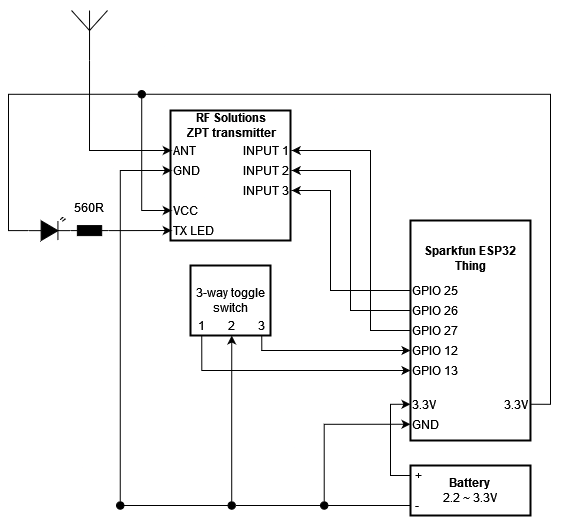

The diagram above was exported from draw.io. Its source (the exported page's mxGraphModel, read from the mxfile embedded in the PNG):
<mxGraphModel dx="2074" dy="1114" grid="1" gridSize="10" guides="1" tooltips="1" connect="1" arrows="1" fold="1" page="1" pageScale="1" pageWidth="850" pageHeight="1100" background="#ffffff" math="0" shadow="0">
  <root>
    <mxCell id="0" />
    <mxCell id="1" parent="0" />
    <mxCell id="TRT-cvbCMC-c5fuANNfb-1" value="" style="rounded=0;whiteSpace=wrap;html=1;gradientColor=none;glass=0;strokeWidth=2;" parent="1" vertex="1">
      <mxGeometry x="290" y="380" width="120" height="130" as="geometry" />
    </mxCell>
    <mxCell id="TRT-cvbCMC-c5fuANNfb-2" value="&lt;div align=&quot;center&quot;&gt;&lt;b&gt;Sparkfun ESP32 Thing&lt;/b&gt;&lt;/div&gt;&lt;div align=&quot;center&quot;&gt;&lt;b&gt;&lt;br&gt;&lt;/b&gt;&lt;/div&gt;&lt;div align=&quot;center&quot;&gt;&lt;b&gt;&lt;br&gt;&lt;/b&gt;&lt;/div&gt;&lt;div align=&quot;center&quot;&gt;&lt;b&gt;&lt;br&gt;&lt;/b&gt;&lt;/div&gt;&lt;div align=&quot;center&quot;&gt;&lt;b&gt;&lt;br&gt;&lt;/b&gt;&lt;/div&gt;&lt;div align=&quot;center&quot;&gt;&lt;b&gt;&lt;br&gt;&lt;/b&gt;&lt;/div&gt;&lt;div align=&quot;center&quot;&gt;&lt;b&gt;&lt;br&gt;&lt;/b&gt;&lt;/div&gt;&lt;div align=&quot;center&quot;&gt;&lt;b&gt;&lt;br&gt;&lt;/b&gt;&lt;/div&gt;&lt;div align=&quot;center&quot;&gt;&lt;b&gt;&lt;br&gt;&lt;/b&gt;&lt;/div&gt;&lt;div align=&quot;center&quot;&gt;&lt;b&gt;&lt;br&gt;&lt;/b&gt;&lt;/div&gt;&lt;div align=&quot;center&quot;&gt;&lt;b&gt;&lt;br&gt;&lt;/b&gt;&lt;/div&gt;" style="rounded=0;whiteSpace=wrap;html=1;align=center;strokeWidth=2;" parent="1" vertex="1">
      <mxGeometry x="529.97" y="490" width="120" height="220" as="geometry" />
    </mxCell>
    <mxCell id="TRT-cvbCMC-c5fuANNfb-3" value="&lt;div&gt;&lt;b&gt;Battery&lt;/b&gt;&lt;br&gt;&lt;/div&gt;&lt;div&gt;2.2 ~ 3.3V&lt;/div&gt;" style="rounded=0;whiteSpace=wrap;html=1;strokeWidth=2;" parent="1" vertex="1">
      <mxGeometry x="530" y="735" width="120" height="50" as="geometry" />
    </mxCell>
    <mxCell id="TRT-cvbCMC-c5fuANNfb-4" value="3-way toggle switch" style="rounded=0;whiteSpace=wrap;html=1;strokeWidth=2;" parent="1" vertex="1">
      <mxGeometry x="310" y="535" width="80" height="70" as="geometry" />
    </mxCell>
    <mxCell id="TRT-cvbCMC-c5fuANNfb-5" value="2" style="text;html=1;align=center;verticalAlign=middle;whiteSpace=wrap;rounded=0;" parent="1" vertex="1">
      <mxGeometry x="336.25" y="585" width="30" height="20" as="geometry" />
    </mxCell>
    <mxCell id="TRT-cvbCMC-c5fuANNfb-6" style="edgeStyle=orthogonalEdgeStyle;rounded=0;orthogonalLoop=1;jettySize=auto;html=1;exitX=0.5;exitY=1;exitDx=0;exitDy=0;entryX=0;entryY=0.5;entryDx=0;entryDy=0;" parent="1" source="TRT-cvbCMC-c5fuANNfb-7" target="TRT-cvbCMC-c5fuANNfb-11" edge="1">
      <mxGeometry relative="1" as="geometry" />
    </mxCell>
    <mxCell id="TRT-cvbCMC-c5fuANNfb-7" value="1" style="text;html=1;align=center;verticalAlign=middle;whiteSpace=wrap;rounded=0;" parent="1" vertex="1">
      <mxGeometry x="306.25" y="585" width="30" height="20" as="geometry" />
    </mxCell>
    <mxCell id="TRT-cvbCMC-c5fuANNfb-8" style="edgeStyle=orthogonalEdgeStyle;rounded=0;orthogonalLoop=1;jettySize=auto;html=1;exitX=0.5;exitY=1;exitDx=0;exitDy=0;entryX=0;entryY=0.5;entryDx=0;entryDy=0;" parent="1" source="TRT-cvbCMC-c5fuANNfb-9" target="TRT-cvbCMC-c5fuANNfb-10" edge="1">
      <mxGeometry relative="1" as="geometry">
        <Array as="points">
          <mxPoint x="381" y="620" />
        </Array>
      </mxGeometry>
    </mxCell>
    <mxCell id="TRT-cvbCMC-c5fuANNfb-9" value="3" style="text;html=1;align=center;verticalAlign=middle;whiteSpace=wrap;rounded=0;" parent="1" vertex="1">
      <mxGeometry x="366.25" y="585" width="30" height="20" as="geometry" />
    </mxCell>
    <mxCell id="TRT-cvbCMC-c5fuANNfb-10" value="GPIO 12" style="text;html=1;align=left;verticalAlign=middle;whiteSpace=wrap;rounded=0;labelPosition=center;verticalLabelPosition=middle;" parent="1" vertex="1">
      <mxGeometry x="529.97" y="610" width="50" height="20" as="geometry" />
    </mxCell>
    <mxCell id="TRT-cvbCMC-c5fuANNfb-11" value="GPIO 13" style="text;html=1;align=left;verticalAlign=middle;whiteSpace=wrap;rounded=0;labelPosition=center;verticalLabelPosition=middle;" parent="1" vertex="1">
      <mxGeometry x="529.97" y="630" width="50" height="20" as="geometry" />
    </mxCell>
    <mxCell id="TRT-cvbCMC-c5fuANNfb-12" value="3.3V" style="text;html=1;align=left;verticalAlign=middle;whiteSpace=wrap;rounded=0;labelPosition=center;verticalLabelPosition=middle;" parent="1" vertex="1">
      <mxGeometry x="529.97" y="663.75" width="50" height="20" as="geometry" />
    </mxCell>
    <mxCell id="TRT-cvbCMC-c5fuANNfb-13" value="GND" style="text;html=1;align=left;verticalAlign=middle;whiteSpace=wrap;rounded=0;labelPosition=center;verticalLabelPosition=middle;" parent="1" vertex="1">
      <mxGeometry x="529.97" y="683.75" width="50" height="20" as="geometry" />
    </mxCell>
    <mxCell id="TRT-cvbCMC-c5fuANNfb-14" style="edgeStyle=orthogonalEdgeStyle;rounded=0;orthogonalLoop=1;jettySize=auto;html=1;exitX=0;exitY=0.5;exitDx=0;exitDy=0;entryX=1;entryY=0.5;entryDx=0;entryDy=0;" parent="1" source="TRT-cvbCMC-c5fuANNfb-15" target="TRT-cvbCMC-c5fuANNfb-22" edge="1">
      <mxGeometry relative="1" as="geometry">
        <Array as="points">
          <mxPoint x="450" y="560" />
          <mxPoint x="450" y="460" />
        </Array>
      </mxGeometry>
    </mxCell>
    <mxCell id="TRT-cvbCMC-c5fuANNfb-15" value="GPIO 25" style="text;html=1;align=left;verticalAlign=middle;whiteSpace=wrap;rounded=0;labelPosition=center;verticalLabelPosition=middle;" parent="1" vertex="1">
      <mxGeometry x="529.97" y="550" width="50" height="20" as="geometry" />
    </mxCell>
    <mxCell id="TRT-cvbCMC-c5fuANNfb-16" style="edgeStyle=orthogonalEdgeStyle;rounded=0;orthogonalLoop=1;jettySize=auto;html=1;exitX=0;exitY=0.5;exitDx=0;exitDy=0;entryX=1;entryY=0.5;entryDx=0;entryDy=0;" parent="1" source="TRT-cvbCMC-c5fuANNfb-17" target="TRT-cvbCMC-c5fuANNfb-20" edge="1">
      <mxGeometry relative="1" as="geometry">
        <Array as="points">
          <mxPoint x="490" y="600" />
          <mxPoint x="490" y="420" />
        </Array>
      </mxGeometry>
    </mxCell>
    <mxCell id="TRT-cvbCMC-c5fuANNfb-17" value="GPIO 27" style="text;html=1;align=left;verticalAlign=middle;whiteSpace=wrap;rounded=0;labelPosition=center;verticalLabelPosition=middle;" parent="1" vertex="1">
      <mxGeometry x="529.97" y="590" width="50" height="20" as="geometry" />
    </mxCell>
    <mxCell id="TRT-cvbCMC-c5fuANNfb-18" style="edgeStyle=orthogonalEdgeStyle;rounded=0;orthogonalLoop=1;jettySize=auto;html=1;exitX=0;exitY=0.5;exitDx=0;exitDy=0;entryX=1;entryY=0.5;entryDx=0;entryDy=0;" parent="1" source="TRT-cvbCMC-c5fuANNfb-19" target="TRT-cvbCMC-c5fuANNfb-21" edge="1">
      <mxGeometry relative="1" as="geometry">
        <Array as="points">
          <mxPoint x="470" y="580" />
          <mxPoint x="470" y="440" />
        </Array>
      </mxGeometry>
    </mxCell>
    <mxCell id="TRT-cvbCMC-c5fuANNfb-19" value="GPIO 26" style="text;html=1;align=left;verticalAlign=middle;whiteSpace=wrap;rounded=0;labelPosition=center;verticalLabelPosition=middle;" parent="1" vertex="1">
      <mxGeometry x="529.97" y="570" width="50" height="20" as="geometry" />
    </mxCell>
    <mxCell id="TRT-cvbCMC-c5fuANNfb-20" value="INPUT 1" style="text;html=1;align=right;verticalAlign=middle;whiteSpace=wrap;rounded=0;labelPosition=center;verticalLabelPosition=middle;" parent="1" vertex="1">
      <mxGeometry x="361.25" y="410" width="50" height="20" as="geometry" />
    </mxCell>
    <mxCell id="TRT-cvbCMC-c5fuANNfb-21" value="INPUT 2" style="text;html=1;align=right;verticalAlign=middle;whiteSpace=wrap;rounded=0;labelPosition=center;verticalLabelPosition=middle;" parent="1" vertex="1">
      <mxGeometry x="361.25" y="430" width="50" height="20" as="geometry" />
    </mxCell>
    <mxCell id="TRT-cvbCMC-c5fuANNfb-22" value="INPUT 3" style="text;html=1;align=right;verticalAlign=middle;whiteSpace=wrap;rounded=0;labelPosition=center;verticalLabelPosition=middle;" parent="1" vertex="1">
      <mxGeometry x="361.25" y="450" width="50" height="20" as="geometry" />
    </mxCell>
    <mxCell id="TRT-cvbCMC-c5fuANNfb-23" style="edgeStyle=orthogonalEdgeStyle;rounded=0;orthogonalLoop=1;jettySize=auto;html=1;exitX=0.5;exitY=0;exitDx=0;exitDy=0;entryX=0;entryY=0.5;entryDx=0;entryDy=0;" parent="1" source="TRT-cvbCMC-c5fuANNfb-24" target="TRT-cvbCMC-c5fuANNfb-34" edge="1">
      <mxGeometry relative="1" as="geometry" />
    </mxCell>
    <mxCell id="TRT-cvbCMC-c5fuANNfb-24" value="" style="ellipse;whiteSpace=wrap;html=1;aspect=fixed;fillColor=#000000;gradientColor=none;" parent="1" vertex="1">
      <mxGeometry x="236" y="771.25" width="7.5" height="7.5" as="geometry" />
    </mxCell>
    <mxCell id="TRT-cvbCMC-c5fuANNfb-25" style="edgeStyle=orthogonalEdgeStyle;rounded=0;orthogonalLoop=1;jettySize=auto;html=1;exitX=0.5;exitY=0;exitDx=0;exitDy=0;entryX=0.5;entryY=1;entryDx=0;entryDy=0;" parent="1" source="TRT-cvbCMC-c5fuANNfb-26" target="TRT-cvbCMC-c5fuANNfb-5" edge="1">
      <mxGeometry relative="1" as="geometry" />
    </mxCell>
    <mxCell id="TRT-cvbCMC-c5fuANNfb-26" value="" style="ellipse;whiteSpace=wrap;html=1;aspect=fixed;fillColor=#000000;gradientColor=none;" parent="1" vertex="1">
      <mxGeometry x="347.47" y="771.25" width="7.5" height="7.5" as="geometry" />
    </mxCell>
    <mxCell id="TRT-cvbCMC-c5fuANNfb-27" style="edgeStyle=orthogonalEdgeStyle;rounded=0;orthogonalLoop=1;jettySize=auto;html=1;exitX=0.5;exitY=0;exitDx=0;exitDy=0;entryX=0;entryY=0.5;entryDx=0;entryDy=0;" parent="1" source="TRT-cvbCMC-c5fuANNfb-28" target="TRT-cvbCMC-c5fuANNfb-13" edge="1">
      <mxGeometry relative="1" as="geometry" />
    </mxCell>
    <mxCell id="TRT-cvbCMC-c5fuANNfb-28" value="" style="ellipse;whiteSpace=wrap;html=1;aspect=fixed;fillColor=#000000;gradientColor=none;" parent="1" vertex="1">
      <mxGeometry x="439.97" y="771.25" width="7.5" height="7.5" as="geometry" />
    </mxCell>
    <mxCell id="TRT-cvbCMC-c5fuANNfb-29" value="&amp;nbsp;-" style="text;html=1;align=left;verticalAlign=middle;whiteSpace=wrap;rounded=0;labelPosition=center;verticalLabelPosition=middle;" parent="1" vertex="1">
      <mxGeometry x="530" y="765" width="50" height="20" as="geometry" />
    </mxCell>
    <mxCell id="TRT-cvbCMC-c5fuANNfb-30" value="" style="endArrow=none;html=1;rounded=0;entryX=0;entryY=0.5;entryDx=0;entryDy=0;exitX=1;exitY=0.5;exitDx=0;exitDy=0;" parent="1" source="TRT-cvbCMC-c5fuANNfb-28" target="TRT-cvbCMC-c5fuANNfb-29" edge="1">
      <mxGeometry width="50" height="50" relative="1" as="geometry">
        <mxPoint x="450" y="775" as="sourcePoint" />
        <mxPoint x="517.47" y="774.8" as="targetPoint" />
      </mxGeometry>
    </mxCell>
    <mxCell id="TRT-cvbCMC-c5fuANNfb-31" style="edgeStyle=orthogonalEdgeStyle;rounded=0;orthogonalLoop=1;jettySize=auto;html=1;exitX=0;exitY=0.5;exitDx=0;exitDy=0;entryX=0;entryY=0.5;entryDx=0;entryDy=0;" parent="1" source="TRT-cvbCMC-c5fuANNfb-32" target="TRT-cvbCMC-c5fuANNfb-12" edge="1">
      <mxGeometry relative="1" as="geometry" />
    </mxCell>
    <mxCell id="TRT-cvbCMC-c5fuANNfb-32" value="&amp;nbsp;+" style="text;html=1;align=left;verticalAlign=middle;whiteSpace=wrap;rounded=0;labelPosition=center;verticalLabelPosition=middle;" parent="1" vertex="1">
      <mxGeometry x="529.97" y="735" width="50" height="20" as="geometry" />
    </mxCell>
    <mxCell id="TRT-cvbCMC-c5fuANNfb-33" value="ANT" style="text;html=1;align=left;verticalAlign=middle;whiteSpace=wrap;rounded=0;labelPosition=center;verticalLabelPosition=middle;" parent="1" vertex="1">
      <mxGeometry x="291.25" y="410" width="50" height="20" as="geometry" />
    </mxCell>
    <mxCell id="TRT-cvbCMC-c5fuANNfb-34" value="GND" style="text;html=1;align=left;verticalAlign=middle;whiteSpace=wrap;rounded=0;labelPosition=center;verticalLabelPosition=middle;" parent="1" vertex="1">
      <mxGeometry x="291.25" y="430" width="50" height="20" as="geometry" />
    </mxCell>
    <mxCell id="TRT-cvbCMC-c5fuANNfb-35" value="VCC" style="text;html=1;align=left;verticalAlign=middle;whiteSpace=wrap;rounded=0;labelPosition=center;verticalLabelPosition=middle;" parent="1" vertex="1">
      <mxGeometry x="291.25" y="470" width="50" height="20" as="geometry" />
    </mxCell>
    <mxCell id="TRT-cvbCMC-c5fuANNfb-36" style="edgeStyle=orthogonalEdgeStyle;rounded=0;orthogonalLoop=1;jettySize=auto;html=1;exitX=1;exitY=0.5;exitDx=0;exitDy=0;entryX=1;entryY=0.5;entryDx=0;entryDy=0;endArrow=none;endFill=0;" parent="1" source="TRT-cvbCMC-c5fuANNfb-37" target="TRT-cvbCMC-c5fuANNfb-44" edge="1">
      <mxGeometry relative="1" as="geometry" />
    </mxCell>
    <mxCell id="TRT-cvbCMC-c5fuANNfb-37" value="3.3V" style="text;html=1;align=right;verticalAlign=middle;whiteSpace=wrap;rounded=0;labelPosition=center;verticalLabelPosition=middle;" parent="1" vertex="1">
      <mxGeometry x="599.97" y="663.75" width="50" height="20" as="geometry" />
    </mxCell>
    <mxCell id="TRT-cvbCMC-c5fuANNfb-38" value="" style="verticalLabelPosition=bottom;shadow=0;dashed=0;align=center;html=1;verticalAlign=top;shape=mxgraph.electrical.opto_electronics.led_2;pointerEvents=1;gradientColor=none;strokeWidth=1;fillColor=#000000;fillStyle=solid;" parent="1" vertex="1">
      <mxGeometry x="148.03" y="487" width="42" height="23" as="geometry" />
    </mxCell>
    <mxCell id="TRT-cvbCMC-c5fuANNfb-39" value="TX LED" style="text;html=1;align=left;verticalAlign=middle;whiteSpace=wrap;rounded=0;labelPosition=center;verticalLabelPosition=middle;" parent="1" vertex="1">
      <mxGeometry x="291.25" y="490" width="60.03" height="20" as="geometry" />
    </mxCell>
    <mxCell id="TRT-cvbCMC-c5fuANNfb-40" style="edgeStyle=orthogonalEdgeStyle;rounded=0;orthogonalLoop=1;jettySize=auto;html=1;exitX=1;exitY=0.5;exitDx=0;exitDy=0;exitPerimeter=0;entryX=0;entryY=0.5;entryDx=0;entryDy=0;strokeColor=default;" parent="1" source="TRT-cvbCMC-c5fuANNfb-41" target="TRT-cvbCMC-c5fuANNfb-39" edge="1">
      <mxGeometry relative="1" as="geometry">
        <Array as="points">
          <mxPoint x="240" y="500" />
          <mxPoint x="240" y="500" />
        </Array>
      </mxGeometry>
    </mxCell>
    <mxCell id="TRT-cvbCMC-c5fuANNfb-41" value="" style="pointerEvents=1;verticalLabelPosition=bottom;shadow=0;dashed=0;align=center;html=1;verticalAlign=top;shape=mxgraph.electrical.resistors.resistor_1;gradientColor=none;fillColor=#000000;" parent="1" vertex="1">
      <mxGeometry x="190.03" y="495.1" width="38" height="10" as="geometry" />
    </mxCell>
    <mxCell id="TRT-cvbCMC-c5fuANNfb-42" value="&lt;div align=&quot;center&quot;&gt;560R&lt;/div&gt;" style="text;html=1;align=center;verticalAlign=middle;whiteSpace=wrap;rounded=0;labelPosition=center;verticalLabelPosition=middle;" parent="1" vertex="1">
      <mxGeometry x="184.03" y="467" width="50" height="20" as="geometry" />
    </mxCell>
    <mxCell id="TRT-cvbCMC-c5fuANNfb-43" style="edgeStyle=orthogonalEdgeStyle;rounded=0;orthogonalLoop=1;jettySize=auto;html=1;exitX=0.5;exitY=1;exitDx=0;exitDy=0;entryX=0;entryY=0.5;entryDx=0;entryDy=0;" parent="1" source="TRT-cvbCMC-c5fuANNfb-44" target="TRT-cvbCMC-c5fuANNfb-35" edge="1">
      <mxGeometry relative="1" as="geometry" />
    </mxCell>
    <mxCell id="TRT-cvbCMC-c5fuANNfb-44" value="" style="ellipse;whiteSpace=wrap;html=1;aspect=fixed;fillColor=#000000;gradientColor=none;" parent="1" vertex="1">
      <mxGeometry x="257.47" y="360" width="7.5" height="7.5" as="geometry" />
    </mxCell>
    <mxCell id="TRT-cvbCMC-c5fuANNfb-45" style="edgeStyle=orthogonalEdgeStyle;rounded=0;orthogonalLoop=1;jettySize=auto;html=1;exitX=0;exitY=0.5;exitDx=0;exitDy=0;entryX=0;entryY=0.57;entryDx=0;entryDy=0;entryPerimeter=0;endArrow=none;endFill=0;" parent="1" source="TRT-cvbCMC-c5fuANNfb-44" target="TRT-cvbCMC-c5fuANNfb-38" edge="1">
      <mxGeometry relative="1" as="geometry" />
    </mxCell>
    <mxCell id="TRT-cvbCMC-c5fuANNfb-46" style="edgeStyle=orthogonalEdgeStyle;rounded=0;orthogonalLoop=1;jettySize=auto;html=1;exitX=0.5;exitY=1;exitDx=0;exitDy=0;exitPerimeter=0;entryX=0;entryY=0.5;entryDx=0;entryDy=0;" parent="1" source="TRT-cvbCMC-c5fuANNfb-47" target="TRT-cvbCMC-c5fuANNfb-33" edge="1">
      <mxGeometry relative="1" as="geometry" />
    </mxCell>
    <mxCell id="TRT-cvbCMC-c5fuANNfb-47" value="" style="verticalLabelPosition=bottom;shadow=0;dashed=0;align=center;html=1;verticalAlign=top;shape=mxgraph.electrical.radio.aerial_-_antenna_1;" parent="1" vertex="1">
      <mxGeometry x="191.03" y="280" width="36" height="50" as="geometry" />
    </mxCell>
    <mxCell id="TRT-cvbCMC-c5fuANNfb-48" value="" style="endArrow=none;html=1;rounded=0;entryX=0;entryY=0.5;entryDx=0;entryDy=0;exitX=1;exitY=0.5;exitDx=0;exitDy=0;" parent="1" source="TRT-cvbCMC-c5fuANNfb-26" target="TRT-cvbCMC-c5fuANNfb-28" edge="1">
      <mxGeometry width="50" height="50" relative="1" as="geometry">
        <mxPoint x="354.97" y="784.5999999999999" as="sourcePoint" />
        <mxPoint x="437.97" y="784.5999999999999" as="targetPoint" />
      </mxGeometry>
    </mxCell>
    <mxCell id="TRT-cvbCMC-c5fuANNfb-49" value="" style="endArrow=none;html=1;rounded=0;entryX=0;entryY=0.5;entryDx=0;entryDy=0;exitX=1;exitY=0.5;exitDx=0;exitDy=0;" parent="1" source="TRT-cvbCMC-c5fuANNfb-24" target="TRT-cvbCMC-c5fuANNfb-26" edge="1">
      <mxGeometry width="50" height="50" relative="1" as="geometry">
        <mxPoint x="258.5" y="774.8" as="sourcePoint" />
        <mxPoint x="341.5" y="774.8" as="targetPoint" />
      </mxGeometry>
    </mxCell>
    <mxCell id="TRT-cvbCMC-c5fuANNfb-50" value="" style="endArrow=none;html=1;rounded=0;strokeColor=none;" parent="1" edge="1">
      <mxGeometry width="50" height="50" relative="1" as="geometry">
        <mxPoint x="210" y="270" as="sourcePoint" />
        <mxPoint x="180" y="270" as="targetPoint" />
      </mxGeometry>
    </mxCell>
    <mxCell id="TRT-cvbCMC-c5fuANNfb-51" value="" style="endArrow=none;html=1;rounded=0;strokeColor=none;" parent="1" edge="1">
      <mxGeometry width="50" height="50" relative="1" as="geometry">
        <mxPoint x="120" y="430" as="sourcePoint" />
        <mxPoint x="120" y="410" as="targetPoint" />
      </mxGeometry>
    </mxCell>
    <mxCell id="TRT-cvbCMC-c5fuANNfb-52" value="" style="endArrow=none;html=1;rounded=0;strokeColor=none;" parent="1" edge="1">
      <mxGeometry width="50" height="50" relative="1" as="geometry">
        <mxPoint x="560" y="800" as="sourcePoint" />
        <mxPoint x="590" y="800" as="targetPoint" />
      </mxGeometry>
    </mxCell>
    <mxCell id="TRT-cvbCMC-c5fuANNfb-53" value="&lt;div&gt;&lt;b&gt;RF Solutions&lt;/b&gt;&lt;/div&gt;&lt;div&gt;&lt;b&gt;ZPT transmitter &lt;/b&gt;&lt;/div&gt;" style="text;html=1;align=center;verticalAlign=middle;whiteSpace=wrap;rounded=0;" parent="1" vertex="1">
      <mxGeometry x="301.25" y="380" width="100" height="30" as="geometry" />
    </mxCell>
    <mxCell id="TRT-cvbCMC-c5fuANNfb-55" value="" style="endArrow=none;html=1;rounded=0;strokeColor=none;" parent="1" edge="1">
      <mxGeometry width="50" height="50" relative="1" as="geometry">
        <mxPoint x="680" y="590" as="sourcePoint" />
        <mxPoint x="680" y="550" as="targetPoint" />
      </mxGeometry>
    </mxCell>
  </root>
</mxGraphModel>